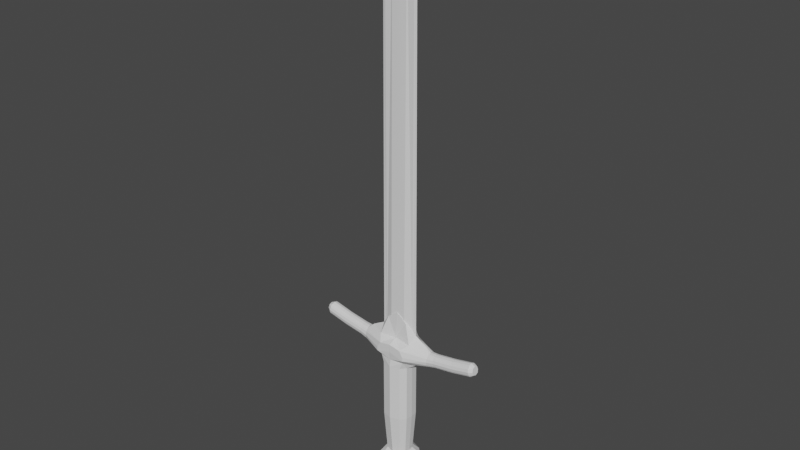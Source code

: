 # Source: sword.blend  (saved by Blender 3.6.11; exported with 4.5.12 LTS)
import bpy
from mathutils import Matrix  # noqa: F401  (used for matrix-valued properties, if any)

bpy.ops.wm.read_factory_settings(use_empty=True)
scene = bpy.context.scene
scene.name = 'Scene'

# ---- collections
col_collection = bpy.data.collections.new('Collection'); scene.collection.children.link(col_collection)

# ---- world
world_world = bpy.data.worlds.new('World'); scene.world = world_world
world_world.use_nodes = True; world_world.node_tree.nodes.clear()
_N = world_world.node_tree.nodes; _L = world_world.node_tree.links
n0 = _N.new('ShaderNodeOutputWorld'); n0.name = 'World Output'; n0.location = (300, 300)
n1 = _N.new('ShaderNodeBackground'); n1.name = 'Background'; n1.location = (10, 300)
n1.inputs[0].default_value = (0.05088, 0.05088, 0.05088, 1.0)
_L.new(n1.outputs[0], n0.inputs[0])
n0.is_active_output = True
world_world.color = (0.05088, 0.05088, 0.05088)
world_world.use_sun_shadow = False
world_world.sun_shadow_jitter_overblur = 0.0

# ---- meshes
me_cube_001 = bpy.data.meshes.new('Cube.001')
me_cube_001.from_pydata([(-0.3712, -0.1811, 0.1212), (-0.5635, -0.2608, 1.229), (-0.3712, 0.1811, 0.1212), (-0.5635, 0.2608, 1.229), (-0.4665, -0.2301, 0.4885), (-0.4665, -0.2301, 0.9958), (-0.412, -0.3876, 1.059), (-0.3184, 0.398, 1.059), (-0.4665, 0.2301, 0.9958), (-0.4665, 0.2301, 0.4885), (-0.004095, 0.3935, 0.1212), (-0.2537, 0.3206, 0.1212), (0.002301, 0.1952, 1.237), (-0.2537, -0.3206, 0.1212), (-0.004095, -0.3935, 0.1212), (0.0, -0.1952, 1.237), (0.0, -0.5, 0.4885), (-0.3171, -0.4073, 0.4885), (0.0, -0.5, 0.9958), (-0.3171, -0.4073, 0.9958), (-0.0009906, -0.4715, 1.062), (-0.3171, 0.4073, 0.4885), (0.0, 0.5, 0.4885), (-0.3171, 0.4073, 0.9958), (0.0, 0.5, 0.9958), (0.0, 0.4573, 1.059), (0.0, 0.1121, 1.455), (-0.3888, 0.0, 0.1212), (-0.6369, 3.104e-10, 1.295), (-1.035, -6.165e-11, 1.236), (0.0, -0.1121, 1.455), (-0.4888, 0.0, 0.4885), (-0.25, 0.1121, 1.391), (-0.5, -0.02097, 1.295), (-0.4888, 0.0, 0.9958), (-0.25, -0.1121, 1.391), (-1.216, -0.1642, 1.09), (-1.216, 0.0, 1.076), (-1.216, 0.1642, 1.09), (-0.344, 0.5707, -0.08013), (-0.5533, -0.3595, -0.08013), (-0.5533, -0.2854, -0.08013), (0.0, 0.25, 0.2385), (0.0, 0.0, 0.2385), (0.0, -0.25, 0.2385), (-0.5, 0.02097, 4.24), (-0.25, -0.02097, 4.535), (-0.5, -0.02097, 4.24), (-0.25, 0.02097, 4.535), (0.0, 0.02097, 4.716), (0.0, -0.02097, 4.716), (-0.5842, 0.0, 4.24), (-0.001028, 0.0, 4.748), (-0.3342, 0.0, 4.535), (0.0, -0.5, 1.206), (-0.375, -0.5, 1.189), (-0.25, 0.5, 1.206), (0.0, 0.5, 1.206), (-1.216, -0.1642, 1.182), (-1.216, 0.0, 1.2), (-1.216, 0.1642, 1.182), (-2.798, -0.1472, 1.174), (-2.808, 0.0, 1.158), (-2.798, 0.1472, 1.174), (-2.75, -0.1472, 1.255), (-2.74, 0.0, 1.272), (-2.75, 0.1472, 1.255), (-0.8749, 0.0, 1.052), (-0.5, 0.5, 1.136), (-0.001231, -0.5, 1.136), (0.002962, 0.5, 1.136), (-1.216, -0.2302, 1.136), (-1.216, 0.2302, 1.136), (-0.5, -0.5, 1.136), (-2.774, -0.2064, 1.215), (-2.892, 3.66e-11, 1.219), (-2.774, 0.2064, 1.215), (-0.5533, -0.2854, 0.04332), (-0.5533, -0.3595, 0.04332), (-0.344, 0.5707, 0.04332), (-0.5533, 0.3595, 0.04332), (0.003787, 0.7006, 0.04332), (-0.344, -0.5707, 0.04332), (0.003787, -0.7006, 0.04332), (-0.2178, 0.3612, -0.2068), (0.003787, -0.3503, 0.04332), (-0.5533, 0.2854, 0.04332), (-0.6003, 0.0, 0.04332), (-0.3502, -0.2275, -0.2068), (-0.3502, -0.1806, -0.2068), (0.003787, 0.3503, 0.04332), (0.003787, 0.0, 0.04332), (-0.5533, 0.3595, -0.08013), (0.003787, 0.7006, -0.08013), (-0.344, -0.5707, -0.08013), (0.003787, -0.7006, -0.08013), (-0.1387, 0.2286, -0.2141), (0.003787, -0.3503, -0.08013), (-0.5533, 0.2854, -0.08013), (-0.6003, 0.0, -0.08013), (-0.2226, -0.144, -0.2141), (-0.2226, -0.1143, -0.2141), (0.003787, 0.3503, -0.08013), (0.003787, 0.0, -0.08013), (-0.3502, 0.2275, -0.2068), (0.002341, 0.4434, -0.2068), (-0.2178, -0.3612, -0.2068), (0.002341, -0.4434, -0.2068), (-0.1053, 0.1745, -0.2757), (0.002341, -0.2217, -0.2068), (-0.3502, 0.1806, -0.2068), (-0.38, 0.0, -0.2068), (-0.1693, -0.1099, -0.2757), (-0.1693, -0.08724, -0.2757), (0.002341, 0.2217, -0.2068), (0.002341, 0.0, -0.2068), (-0.2226, 0.144, -0.2141), (0.0006153, 0.2807, -0.2141), (-0.1387, -0.2286, -0.2141), (0.0006153, -0.2807, -0.2141), (0.0006153, -0.1403, -0.2141), (-0.2226, 0.1143, -0.2141), (-0.2414, -7.292e-10, -0.2141), (0.0006153, 0.1403, -0.2141), (0.0006153, -7.292e-10, -0.2141), (-0.1693, 0.1099, -0.2757), (0.001051, 0.2142, -0.2757), (-0.1053, -0.1745, -0.2757), (0.001051, -0.2142, -0.2757), (-0.07653, -0.1071, -0.2757), (0.001051, -0.1071, -0.2757), (-0.1693, 0.08724, -0.2757), (-0.1836, -5.68e-10, -0.2757), (-0.07653, 0.1071, -0.2757), (-0.07653, -5.68e-10, -0.2757), (0.001051, 0.1071, -0.2757), (0.001051, -5.68e-10, -0.2757), (-0.5, 0.5, 1.171), (-1.216, -0.2056, 1.165), (-1.216, 0.2056, 1.165), (-2.759, -0.1843, 1.24), (-2.87, 4.9e-11, 1.257), (-2.759, 0.1843, 1.24), (-0.5, 0.5, 1.101), (-1.216, -0.2056, 1.107), (-1.216, 0.2056, 1.107), (-2.789, -0.1843, 1.189), (-2.914, 4.9e-11, 1.182), (-2.789, 0.1843, 1.189), (-0.5, -0.5, 1.101), (-1.48, -0.1472, 1.107), (-2.147, -0.1472, 1.135), (-2.157, 0.0, 1.119), (-1.487, 0.0, 1.09), (-1.48, 0.1472, 1.107), (-2.147, 0.1472, 1.135), (-2.098, 0.1472, 1.216), (-1.448, 0.1472, 1.189), (-1.441, 0.0, 1.205), (-2.089, 0.0, 1.233), (-2.098, -0.1472, 1.216), (-1.448, -0.1472, 1.189), (-1.464, -0.2064, 1.148), (-2.123, -0.2064, 1.176), (-1.464, 0.2064, 1.148), (-2.123, 0.2064, 1.176), (-1.454, 0.1843, 1.173), (-2.107, 0.1843, 1.201), (-1.454, -0.1843, 1.173), (-2.107, -0.1843, 1.201), (-1.474, -0.1843, 1.122), (-2.138, -0.1843, 1.15), (-1.474, 0.1843, 1.122), (-2.138, 0.1843, 1.15), (-0.5421, -0.01049, 1.295), (0.0, -0.125, 0.2385), (-0.000514, -0.01049, 4.732), (-0.5421, -0.01049, 4.24), (-1.216, -0.1028, 1.194), (-0.2921, -0.01049, 4.535), (-2.804, -0.09213, 1.164), (-2.744, -0.09213, 1.265), (-2.892, -0.1351, 1.219), (-0.5768, -0.1427, 0.04332), (0.003787, -0.1752, 0.04332), (-0.5768, -0.1427, -0.08013), (0.003787, -0.1752, -0.08013), (-0.3651, -0.0903, -0.2068), (0.002341, -0.1109, -0.2068), (-0.232, -0.05716, -0.2141), (0.0006153, -0.07017, -0.2141), (-0.1764, -0.04362, -0.2757), (-0.07653, -0.05355, -0.2757), (0.001051, -0.05355, -0.2757), (-2.875, -0.1009, 1.247), (-2.908, -0.1009, 1.191), (-1.444, -0.09213, 1.199), (-2.092, -0.09213, 1.227), (-1.484, -0.09213, 1.097), (-2.153, -0.09213, 1.125), (-0.5, 0.02097, 1.295), (-0.5421, 0.01049, 1.295), (0.0, 0.125, 0.2385), (-0.5421, 0.01049, 4.24), (-0.2921, 0.01049, 4.535), (-1.216, 0.1028, 1.194), (-0.000514, 0.01049, 4.732), (-2.804, 0.09213, 1.164), (-2.744, 0.09213, 1.265), (-2.892, 0.1351, 1.219), (-0.5768, 0.1427, 0.04332), (0.003787, 0.1752, 0.04332), (-0.5768, 0.1427, -0.08013), (0.003787, 0.1752, -0.08013), (-0.3651, 0.0903, -0.2068), (0.002341, 0.1109, -0.2068), (-0.232, 0.05716, -0.2141), (0.0006153, 0.07017, -0.2141), (-0.1764, 0.04362, -0.2757), (-0.07653, 0.05355, -0.2757), (0.001051, 0.05355, -0.2757), (-2.875, 0.1009, 1.247), (-2.908, 0.1009, 1.191), (-1.444, 0.09213, 1.199), (-2.092, 0.09213, 1.227), (-1.484, 0.09213, 1.097), (-2.153, 0.09213, 1.125), (0.0007569, 0.1433, 1.468), (-0.3399, 0.1433, 1.399), (-0.3399, -0.1433, 1.399), (0.002607, -0.1433, 1.468), (0.3712, -0.1811, 0.1212), (0.5635, -0.2608, 1.229), (0.3712, 0.1811, 0.1212), (0.5635, 0.2608, 1.229), (0.4665, -0.2301, 0.4885), (0.4665, -0.2301, 0.9958), (0.412, -0.3876, 1.059), (0.3184, 0.398, 1.059), (0.4665, 0.2301, 0.9958), (0.4665, 0.2301, 0.4885), (0.004095, 0.3935, 0.1212), (0.2537, 0.3206, 0.1212), (-0.002301, 0.1952, 1.237), (0.2537, -0.3206, 0.1212), (0.004095, -0.3935, 0.1212), (0.3171, -0.4073, 0.4885), (0.3171, -0.4073, 0.9958), (0.0009906, -0.4715, 1.062), (0.3171, 0.4073, 0.4885), (0.3171, 0.4073, 0.9958), (0.3888, 0.0, 0.1212), (0.6369, 3.104e-10, 1.295), (1.035, -6.165e-11, 1.236), (0.4888, 0.0, 0.4885), (0.25, 0.1121, 1.391), (0.5, -0.02097, 1.295), (0.4888, 0.0, 0.9958), (0.25, -0.1121, 1.391), (1.216, -0.1642, 1.09), (1.216, 0.0, 1.076), (1.216, 0.1642, 1.09), (0.344, 0.5707, -0.08013), (0.5533, -0.3595, -0.08013), (0.5533, -0.2854, -0.08013), (0.5, 0.02097, 4.24), (0.25, -0.02097, 4.535), (0.5, -0.02097, 4.24), (0.25, 0.02097, 4.535), (0.5842, 0.0, 4.24), (0.001028, 0.0, 4.748), (0.3342, 0.0, 4.535), (0.375, -0.5, 1.189), (0.25, 0.5, 1.206), (1.216, -0.1642, 1.182), (1.216, 0.0, 1.2), (1.216, 0.1642, 1.182), (2.798, -0.1472, 1.174), (2.808, 0.0, 1.158), (2.798, 0.1472, 1.174), (2.75, -0.1472, 1.255), (2.74, 0.0, 1.272), (2.75, 0.1472, 1.255), (0.8749, 0.0, 1.052), (0.5, 0.5, 1.136), (0.001231, -0.5, 1.136), (-0.002962, 0.5, 1.136), (1.216, -0.2302, 1.136), (1.216, 0.2302, 1.136), (0.5, -0.5, 1.136), (2.774, -0.2064, 1.215), (2.892, 3.66e-11, 1.219), (2.774, 0.2064, 1.215), (0.5533, -0.2854, 0.04332), (0.5533, -0.3595, 0.04332), (0.344, 0.5707, 0.04332), (0.5533, 0.3595, 0.04332), (-0.003787, 0.7006, 0.04332), (0.344, -0.5707, 0.04332), (-0.003787, -0.7006, 0.04332), (0.2178, 0.3612, -0.2068), (-0.003787, -0.3503, 0.04332), (0.5533, 0.2854, 0.04332), (0.6003, 0.0, 0.04332), (0.3502, -0.2275, -0.2068), (0.3502, -0.1806, -0.2068), (-0.003787, 0.3503, 0.04332), (-0.003787, 0.0, 0.04332), (0.5533, 0.3595, -0.08013), (-0.003787, 0.7006, -0.08013), (0.344, -0.5707, -0.08013), (-0.003787, -0.7006, -0.08013), (0.1387, 0.2286, -0.2141), (-0.003787, -0.3503, -0.08013), (0.5533, 0.2854, -0.08013), (0.6003, 0.0, -0.08013), (0.2226, -0.144, -0.2141), (0.2226, -0.1143, -0.2141), (-0.003787, 0.3503, -0.08013), (-0.003787, 0.0, -0.08013), (0.3502, 0.2275, -0.2068), (-0.002341, 0.4434, -0.2068), (0.2178, -0.3612, -0.2068), (-0.002341, -0.4434, -0.2068), (0.1053, 0.1745, -0.2757), (-0.002341, -0.2217, -0.2068), (0.3502, 0.1806, -0.2068), (0.38, 0.0, -0.2068), (0.1693, -0.1099, -0.2757), (0.1693, -0.08724, -0.2757), (-0.002341, 0.2217, -0.2068), (-0.002341, 0.0, -0.2068), (0.2226, 0.144, -0.2141), (-0.0006153, 0.2807, -0.2141), (0.1387, -0.2286, -0.2141), (-0.0006153, -0.2807, -0.2141), (-0.0006153, -0.1403, -0.2141), (0.2226, 0.1143, -0.2141), (0.2414, -7.292e-10, -0.2141), (-0.0006153, 0.1403, -0.2141), (-0.0006153, -7.292e-10, -0.2141), (0.1693, 0.1099, -0.2757), (-0.001051, 0.2142, -0.2757), (0.1053, -0.1745, -0.2757), (-0.001051, -0.2142, -0.2757), (0.07653, -0.1071, -0.2757), (-0.001051, -0.1071, -0.2757), (0.1693, 0.08724, -0.2757), (0.1836, -5.68e-10, -0.2757), (0.07653, 0.1071, -0.2757), (0.07653, -5.68e-10, -0.2757), (-0.001051, 0.1071, -0.2757), (-0.001051, -5.68e-10, -0.2757), (0.5, 0.5, 1.171), (1.216, -0.2056, 1.165), (1.216, 0.2056, 1.165), (2.759, -0.1843, 1.24), (2.87, 4.9e-11, 1.257), (2.759, 0.1843, 1.24), (0.5, 0.5, 1.101), (1.216, -0.2056, 1.107), (1.216, 0.2056, 1.107), (2.789, -0.1843, 1.189), (2.914, 4.9e-11, 1.182), (2.789, 0.1843, 1.189), (0.5, -0.5, 1.101), (1.48, -0.1472, 1.107), (2.147, -0.1472, 1.135), (2.157, 0.0, 1.119), (1.487, 0.0, 1.09), (1.48, 0.1472, 1.107), (2.147, 0.1472, 1.135), (2.098, 0.1472, 1.216), (1.448, 0.1472, 1.189), (1.441, 0.0, 1.205), (2.089, 0.0, 1.233), (2.098, -0.1472, 1.216), (1.448, -0.1472, 1.189), (1.464, -0.2064, 1.148), (2.123, -0.2064, 1.176), (1.464, 0.2064, 1.148), (2.123, 0.2064, 1.176), (1.454, 0.1843, 1.173), (2.107, 0.1843, 1.201), (1.454, -0.1843, 1.173), (2.107, -0.1843, 1.201), (1.474, -0.1843, 1.122), (2.138, -0.1843, 1.15), (1.474, 0.1843, 1.122), (2.138, 0.1843, 1.15), (0.5421, -0.01049, 1.295), (0.000514, -0.01049, 4.732), (0.5421, -0.01049, 4.24), (1.216, -0.1028, 1.194), (0.2921, -0.01049, 4.535), (2.804, -0.09213, 1.164), (2.744, -0.09213, 1.265), (2.892, -0.1351, 1.219), (0.5768, -0.1427, 0.04332), (-0.003787, -0.1752, 0.04332), (0.5768, -0.1427, -0.08013), (-0.003787, -0.1752, -0.08013), (0.3651, -0.0903, -0.2068), (-0.002341, -0.1109, -0.2068), (0.232, -0.05716, -0.2141), (-0.0006153, -0.07017, -0.2141), (0.1764, -0.04362, -0.2757), (0.07653, -0.05355, -0.2757), (-0.001051, -0.05355, -0.2757), (2.875, -0.1009, 1.247), (2.908, -0.1009, 1.191), (1.444, -0.09213, 1.199), (2.092, -0.09213, 1.227), (1.484, -0.09213, 1.097), (2.153, -0.09213, 1.125), (0.5, 0.02097, 1.295), (0.5421, 0.01049, 1.295), (0.5421, 0.01049, 4.24), (0.2921, 0.01049, 4.535), (1.216, 0.1028, 1.194), (0.000514, 0.01049, 4.732), (2.804, 0.09213, 1.164), (2.744, 0.09213, 1.265), (2.892, 0.1351, 1.219), (0.5768, 0.1427, 0.04332), (-0.003787, 0.1752, 0.04332), (0.5768, 0.1427, -0.08013), (-0.003787, 0.1752, -0.08013), (0.3651, 0.0903, -0.2068), (-0.002341, 0.1109, -0.2068), (0.232, 0.05716, -0.2141), (-0.0006153, 0.07017, -0.2141), (0.1764, 0.04362, -0.2757), (0.07653, 0.05355, -0.2757), (-0.001051, 0.05355, -0.2757), (2.875, 0.1009, 1.247), (2.908, 0.1009, 1.191), (1.444, 0.09213, 1.199), (2.092, 0.09213, 1.227), (1.484, 0.09213, 1.097), (2.153, 0.09213, 1.125), (-0.0007569, 0.1433, 1.468), (0.3399, 0.1433, 1.399), (0.3399, -0.1433, 1.399), (-0.002607, -0.1433, 1.468)], [], [(55, 15, 1), (174, 33, 47, 177), (13, 17, 4, 0), (17, 19, 5, 4), (30, 35, 229, 230), (67, 38, 7), (9, 8, 23, 21), (21, 23, 24, 22), (2, 9, 21, 11), (11, 21, 22, 10), (16, 18, 19, 17), (14, 16, 17, 13), (33, 35, 46, 47), (26, 32, 48, 49), (2, 11, 79, 80), (13, 0, 78, 82), (54, 15, 55), (3, 12, 56), (56, 12, 57), (2, 80, 86), (10, 42, 90, 81), (27, 87, 183), (175, 44, 85, 184), (44, 14, 83, 85), (14, 13, 82, 83), (35, 30, 50, 46), (32, 200, 45, 48), (6, 36, 67), (67, 37, 38), (31, 34, 8, 9), (27, 31, 9, 2), (201, 28, 51, 203), (178, 1, 29, 59), (205, 3, 60), (206, 204, 53, 52), (176, 179, 46, 50), (204, 203, 51, 53), (179, 177, 47, 46), (173, 155, 63, 148), (199, 151, 61, 180), (55, 1, 58, 138), (70, 56, 57), (137, 3, 56, 70), (69, 54, 55), (139, 60, 3, 137), (221, 208, 66, 142), (194, 181, 65, 141), (197, 159, 65, 181), (169, 160, 64, 140), (226, 152, 62, 207), (224, 156, 66, 208), (34, 67, 8), (5, 6, 67), (18, 20, 6, 19), (23, 7, 25, 24), (8, 7, 23), (8, 67, 7), (19, 6, 5), (171, 163, 74, 146), (195, 182, 75, 147), (222, 209, 76, 148), (145, 72, 68, 143), (69, 73, 149), (143, 68, 70), (149, 73, 71, 144), (167, 165, 76, 142), (79, 81, 93, 39), (184, 85, 97, 186), (210, 86, 98, 212), (80, 79, 39, 92), (83, 82, 94, 95), (211, 91, 103, 213), (86, 80, 92, 98), (78, 77, 41, 40), (202, 43, 91, 211), (27, 2, 86, 210), (0, 77, 78), (11, 10, 81, 79), (39, 93, 105, 84), (186, 97, 109, 188), (212, 98, 110, 214), (92, 39, 84, 104), (95, 94, 106, 107), (213, 103, 115, 215), (98, 92, 104, 110), (40, 41, 89, 88), (183, 87, 99, 185), (85, 83, 95, 97), (81, 90, 102, 93), (82, 78, 40, 94), (188, 109, 120, 190), (214, 110, 121, 216), (104, 84, 96, 116), (107, 106, 118, 119), (215, 115, 124, 217), (110, 104, 116, 121), (88, 89, 101, 100), (106, 88, 100, 118), (185, 99, 111, 187), (97, 95, 107, 109), (93, 102, 114, 105), (94, 40, 88, 106), (216, 121, 131, 218), (116, 96, 108, 125), (119, 118, 127, 128), (217, 124, 136, 220), (121, 116, 125, 131), (100, 101, 113, 112), (118, 100, 112, 127), (117, 123, 135, 126), (84, 105, 117, 96), (187, 111, 122, 189), (109, 107, 119, 120), (105, 114, 123, 117), (113, 129, 127, 112), (129, 130, 128, 127), (108, 126, 135, 133), (219, 220, 136, 134), (192, 193, 130, 129), (125, 108, 133, 131), (218, 219, 134, 132), (191, 192, 129, 113), (190, 120, 130, 193), (96, 117, 126, 108), (189, 122, 132, 191), (120, 119, 128, 130), (156, 167, 142, 66), (163, 169, 140, 74), (182, 194, 141, 75), (209, 221, 142, 76), (72, 139, 137, 68), (69, 55, 73), (68, 137, 70), (73, 55, 138, 71), (6, 149, 144, 36), (7, 70, 25), (7, 143, 70), (20, 69, 149, 6), (38, 145, 143, 7), (207, 222, 148, 63), (180, 195, 147, 62), (151, 171, 146, 61), (165, 173, 148, 76), (72, 145, 172, 164), (164, 172, 173, 165), (36, 144, 170, 150), (150, 170, 171, 151), (71, 138, 168, 162), (162, 168, 169, 163), (60, 139, 166, 157), (157, 166, 167, 156), (139, 72, 164, 166), (166, 164, 165, 167), (144, 71, 162, 170), (170, 162, 163, 171), (205, 60, 157, 223), (223, 157, 156, 224), (37, 153, 225), (225, 153, 152, 226), (138, 58, 161, 168), (168, 161, 160, 169), (178, 59, 158, 196), (196, 158, 159, 197), (37, 36, 150, 198), (198, 150, 151, 199), (145, 38, 154, 172), (172, 154, 155, 173), (153, 198, 199, 152), (37, 198, 153), (161, 196, 197, 160), (58, 178, 196, 161), (61, 146, 195, 180), (74, 140, 194, 182), (101, 189, 191, 113), (124, 190, 193, 136), (132, 134, 192, 191), (134, 136, 193, 192), (89, 187, 189, 101), (41, 185, 187, 89), (115, 188, 190, 124), (77, 183, 185, 41), (103, 186, 188, 115), (91, 184, 186, 103), (146, 74, 182, 195), (5, 67, 34), (160, 197, 181, 64), (140, 64, 181, 194), (152, 199, 180, 62), (53, 51, 177, 179), (52, 53, 179, 176), (58, 1, 178), (0, 4, 31, 27), (4, 5, 34, 31), (67, 36, 37), (43, 175, 184, 91), (0, 27, 183, 77), (28, 174, 177, 51), (154, 225, 226, 155), (38, 37, 225, 154), (158, 223, 224, 159), (59, 205, 223, 158), (62, 147, 222, 207), (75, 141, 221, 209), (131, 133, 219, 218), (133, 135, 220, 219), (123, 217, 220, 135), (122, 216, 218, 132), (114, 215, 217, 123), (111, 214, 216, 122), (102, 213, 215, 114), (99, 212, 214, 111), (27, 210, 87), (42, 202, 211, 90), (90, 211, 213, 102), (87, 210, 212, 99), (147, 75, 209, 222), (159, 224, 208, 65), (155, 226, 207, 63), (141, 65, 208, 221), (48, 45, 203, 204), (49, 48, 204, 206), (59, 29, 3, 205), (200, 201, 203, 45), (15, 30, 230), (3, 29, 28), (29, 1, 28), (12, 3, 28, 228), (12, 228, 227), (15, 230, 229), (1, 15, 229, 28), (35, 33, 28, 229), (33, 174, 28), (200, 32, 228, 28), (26, 12, 227), (201, 200, 28), (32, 26, 227, 228), (272, 232, 15), (390, 392, 267, 256), (244, 231, 235, 246), (246, 235, 236, 247), (30, 444, 443, 258), (283, 238, 261), (240, 249, 250, 239), (249, 22, 24, 250), (233, 242, 249, 240), (242, 241, 22, 249), (16, 246, 247, 18), (245, 244, 246, 16), (256, 267, 266, 258), (26, 49, 268, 255), (233, 296, 295, 242), (244, 298, 294, 231), (54, 272, 15), (234, 273, 243), (273, 57, 243), (233, 302, 296), (241, 297, 306, 42), (251, 398, 303), (175, 399, 301, 44), (44, 301, 299, 245), (245, 299, 298, 244), (258, 266, 50, 30), (255, 268, 265, 415), (237, 283, 259), (283, 261, 260), (254, 240, 239, 257), (251, 233, 240, 254), (416, 417, 269, 252), (393, 275, 253, 232), (419, 276, 234), (420, 270, 271, 418), (391, 50, 266, 394), (418, 271, 269, 417), (394, 266, 267, 392), (389, 364, 279, 371), (414, 395, 277, 367), (272, 354, 274, 232), (286, 57, 273), (353, 286, 273, 234), (285, 272, 54), (355, 353, 234, 276), (435, 358, 282, 422), (409, 357, 281, 396), (412, 396, 281, 375), (385, 356, 280, 376), (440, 421, 278, 368), (438, 422, 282, 372), (257, 239, 283), (236, 283, 237), (18, 247, 237, 248), (250, 24, 25, 238), (239, 250, 238), (239, 238, 283), (247, 236, 237), (387, 362, 290, 379), (410, 363, 291, 397), (436, 364, 292, 423), (361, 359, 284, 288), (285, 365, 289), (359, 286, 284), (365, 360, 287, 289), (383, 358, 292, 381), (295, 262, 309, 297), (399, 401, 313, 301), (424, 426, 314, 302), (296, 308, 262, 295), (299, 311, 310, 298), (425, 427, 319, 307), (302, 314, 308, 296), (294, 263, 264, 293), (202, 425, 307, 43), (251, 424, 302, 233), (231, 294, 293), (242, 295, 297, 241), (262, 300, 321, 309), (401, 403, 325, 313), (426, 428, 326, 314), (308, 320, 300, 262), (311, 323, 322, 310), (427, 429, 331, 319), (314, 326, 320, 308), (263, 304, 305, 264), (398, 400, 315, 303), (301, 313, 311, 299), (297, 309, 318, 306), (298, 310, 263, 294), (403, 405, 336, 325), (428, 430, 337, 326), (320, 332, 312, 300), (323, 335, 334, 322), (429, 431, 340, 331), (326, 337, 332, 320), (304, 316, 317, 305), (322, 334, 316, 304), (400, 402, 327, 315), (313, 325, 323, 311), (309, 321, 330, 318), (310, 322, 304, 263), (430, 432, 347, 337), (332, 341, 324, 312), (335, 344, 343, 334), (431, 434, 352, 340), (337, 347, 341, 332), (316, 328, 329, 317), (334, 343, 328, 316), (333, 342, 351, 339), (300, 312, 333, 321), (402, 404, 338, 327), (325, 336, 335, 323), (321, 333, 339, 330), (329, 328, 343, 345), (345, 343, 344, 346), (324, 349, 351, 342), (433, 350, 352, 434), (407, 345, 346, 408), (341, 347, 349, 324), (432, 348, 350, 433), (406, 329, 345, 407), (405, 408, 346, 336), (312, 324, 342, 333), (404, 406, 348, 338), (336, 346, 344, 335), (372, 282, 358, 383), (379, 290, 356, 385), (397, 291, 357, 409), (423, 292, 358, 435), (288, 284, 353, 355), (285, 289, 272), (284, 286, 353), (289, 287, 354, 272), (237, 259, 360, 365), (238, 25, 286), (238, 286, 359), (248, 237, 365, 285), (261, 238, 359, 361), (421, 279, 364, 436), (395, 278, 363, 410), (367, 277, 362, 387), (381, 292, 364, 389), (288, 380, 388, 361), (380, 381, 389, 388), (259, 366, 386, 360), (366, 367, 387, 386), (287, 378, 384, 354), (378, 379, 385, 384), (276, 373, 382, 355), (373, 372, 383, 382), (355, 382, 380, 288), (382, 383, 381, 380), (360, 386, 378, 287), (386, 387, 379, 378), (419, 437, 373, 276), (437, 438, 372, 373), (260, 439, 369), (439, 440, 368, 369), (354, 384, 377, 274), (384, 385, 376, 377), (393, 411, 374, 275), (411, 412, 375, 374), (260, 413, 366, 259), (413, 414, 367, 366), (361, 388, 370, 261), (388, 389, 371, 370), (369, 368, 414, 413), (260, 369, 413), (377, 376, 412, 411), (274, 377, 411, 393), (277, 395, 410, 362), (290, 397, 409, 356), (317, 329, 406, 404), (340, 352, 408, 405), (348, 406, 407, 350), (350, 407, 408, 352), (305, 317, 404, 402), (264, 305, 402, 400), (331, 340, 405, 403), (293, 264, 400, 398), (319, 331, 403, 401), (307, 319, 401, 399), (362, 410, 397, 290), (236, 257, 283), (376, 280, 396, 412), (356, 409, 396, 280), (368, 278, 395, 414), (271, 394, 392, 269), (270, 391, 394, 271), (274, 393, 232), (231, 251, 254, 235), (235, 254, 257, 236), (283, 260, 259), (43, 307, 399, 175), (231, 293, 398, 251), (252, 269, 392, 390), (370, 371, 440, 439), (261, 370, 439, 260), (374, 375, 438, 437), (275, 374, 437, 419), (278, 421, 436, 363), (291, 423, 435, 357), (347, 432, 433, 349), (349, 433, 434, 351), (339, 351, 434, 431), (338, 348, 432, 430), (330, 339, 431, 429), (327, 338, 430, 428), (318, 330, 429, 427), (315, 327, 428, 426), (251, 303, 424), (42, 306, 425, 202), (306, 318, 427, 425), (303, 315, 426, 424), (363, 436, 423, 291), (375, 281, 422, 438), (371, 279, 421, 440), (357, 435, 422, 281), (268, 418, 417, 265), (49, 420, 418, 268), (275, 419, 234, 253), (415, 265, 417, 416), (15, 444, 30), (234, 252, 253), (253, 252, 232), (243, 442, 252, 234), (243, 441, 442), (15, 443, 444), (232, 252, 443, 15), (258, 443, 252, 256), (256, 252, 390), (415, 252, 442, 255), (26, 441, 243), (416, 252, 415), (255, 442, 441, 26)])
_uv = me_cube_001.uv_layers.new(name='UVMap')
_uv.uv.foreach_set('vector', [0.6169, 0.9375, 0.625, 0.9375, 0.6169, 1.0, 0.625, 0.09375, 0.625, 0.0625, 0.625, 0.0625, 0.625, 0.09375, 0.375, 0.9375, 0.4375, 0.9375, 0.4375, 1.0, 0.375, 1.0, 0.4375, 0.9375, 0.5, 0.9375, 0.5, 1.0, 0.4375, 1.0, 0.625, 0.875, 0.625, 0.9375, 0.625, 0.9375, 0.625, 0.875, 0.5598, 0.1875, 0.5625, 0.1875, 0.5598, 0.25, 0.4375, 0.25, 0.5, 0.25, 0.5, 0.3125, 0.4375, 0.3125, 0.4375, 0.3125, 0.5, 0.3125, 0.5, 0.375, 0.4375, 0.375, 0.375, 0.25, 0.4375, 0.25, 0.4375, 0.3125, 0.375, 0.3125, 0.375, 0.3125, 0.4375, 0.3125, 0.4375, 0.375, 0.375, 0.375, 0.4375, 0.875, 0.5, 0.875, 0.5, 0.9375, 0.4375, 0.9375, 0.375, 0.875, 0.4375, 0.875, 0.4375, 0.9375, 0.375, 0.9375, 0.625, 1.0, 0.625, 0.9375, 0.625, 0.9375, 0.625, 1.0, 0.625, 0.375, 0.625, 0.3125, 0.625, 0.3125, 0.625, 0.375, 0.375, 0.25, 0.375, 0.3125, 0.375, 0.3125, 0.375, 0.25, 0.375, 0.9375, 0.375, 1.0, 0.375, 1.0, 0.375, 0.9375, 0.6169, 0.875, 0.625, 0.9375, 0.6169, 0.9375, 0.625, 0.25, 0.625, 0.3125, 0.6169, 0.3125, 0.6169, 0.3125, 0.625, 0.375, 0.6169, 0.375, 0.375, 0.25, 0.375, 0.25, 0.375, 0.1875, 0.0, 0.0, 0.0, 0.0, 0.0, 0.0, 0.0, 0.0, 0.375, 0.125, 0.375, 0.125, 0.375, 0.09375, 0.0, 0.0, 0.0, 0.0, 0.0, 0.0, 0.0, 0.0, 0.0, 0.0, 0.0, 0.0, 0.0, 0.0, 0.0, 0.0, 0.375, 0.875, 0.375, 0.9375, 0.375, 0.9375, 0.375, 0.875, 0.625, 0.9375, 0.625, 0.875, 0.625, 0.875, 0.625, 0.9375, 0.625, 0.3125, 0.625, 0.25, 0.625, 0.25, 0.625, 0.3125, 0.5625, 0.0, 0.5625, 0.0625, 0.5598, 0.0625, 0.5598, 0.1562, 0.5625, 0.1562, 0.5625, 0.1875, 0.4375, 0.1562, 0.5, 0.1562, 0.5, 0.1875, 0.4375, 0.1875, 0.375, 0.1562, 0.4375, 0.1562, 0.4375, 0.1875, 0.375, 0.1875, 0.625, 0.1562, 0.625, 0.125, 0.625, 0.125, 0.625, 0.1562, 0.6169, 0.09375, 0.625, 0.09375, 0.625, 0.125, 0.6169, 0.125, 0.6169, 0.1562, 0.625, 0.1875, 0.6169, 0.1875, 0.75, 0.5938, 0.8125, 0.5938, 0.8125, 0.625, 0.75, 0.625, 0.75, 0.6562, 0.8125, 0.6562, 0.8125, 0.6875, 0.75, 0.6875, 0.8125, 0.5938, 0.875, 0.5938, 0.875, 0.625, 0.8125, 0.625, 0.8125, 0.6562, 0.875, 0.6562, 0.875, 0.6875, 0.8125, 0.6875, 0.5761, 0.1875, 0.5625, 0.1875, 0.5625, 0.1875, 0.5761, 0.1875, 0.5625, 0.09375, 0.5625, 0.0625, 0.5625, 0.0625, 0.5625, 0.09375, 0.6033, 0.0, 0.6169, 0.0, 0.6169, 0.0625, 0.6033, 0.0625, 0.6033, 0.3125, 0.6169, 0.3125, 0.6169, 0.375, 0.6033, 0.25, 0.6169, 0.25, 0.6169, 0.3125, 0.6033, 0.3125, 0.6033, 0.875, 0.6169, 0.875, 0.6169, 0.9375, 0.6033, 0.1875, 0.6169, 0.1875, 0.6169, 0.25, 0.6033, 0.25, 0.6033, 0.1562, 0.6169, 0.1562, 0.6169, 0.1875, 0.6033, 0.1875, 0.6033, 0.09375, 0.6169, 0.09375, 0.6169, 0.125, 0.6033, 0.125, 0.6169, 0.09375, 0.6169, 0.125, 0.6169, 0.125, 0.6169, 0.09375, 0.6033, 0.0625, 0.6169, 0.0625, 0.6169, 0.0625, 0.6033, 0.0625, 0.5625, 0.1562, 0.5625, 0.125, 0.5625, 0.125, 0.5625, 0.1562, 0.6169, 0.1562, 0.6169, 0.1875, 0.6169, 0.1875, 0.6169, 0.1562, 0.5, 0.1562, 0.5598, 0.1875, 0.5, 0.1875, 0.5, 0.0, 0.5598, 0.0, 0.5598, 0.0625, 0.5, 0.875, 0.5598, 0.875, 0.5598, 0.9375, 0.5, 0.9375, 0.5, 0.3125, 0.5598, 0.3125, 0.5598, 0.375, 0.5, 0.375, 0.5, 0.25, 0.5598, 0.3125, 0.5, 0.3125, 0.5, 0.1875, 0.5598, 0.1875, 0.5598, 0.25, 0.5, 0.9375, 0.5598, 1.0, 0.5, 1.0, 0.5761, 0.0625, 0.5897, 0.0625, 0.5897, 0.0625, 0.5761, 0.0625, 0.5761, 0.09375, 0.5897, 0.09375, 0.5897, 0.125, 0.5761, 0.125, 0.5761, 0.1562, 0.5897, 0.1562, 0.5897, 0.1875, 0.5761, 0.1875, 0.5761, 0.1875, 0.5897, 0.1875, 0.5897, 0.25, 0.5761, 0.25, 0.5897, 0.9375, 0.5897, 1.0, 0.5761, 1.0, 0.5761, 0.25, 0.5897, 0.25, 0.5761, 0.3125, 0.5761, 0.0, 0.5897, 0.0, 0.5897, 0.0625, 0.5761, 0.0625, 0.6033, 0.1875, 0.5897, 0.1875, 0.5897, 0.1875, 0.6033, 0.1875, 0.375, 0.3125, 0.375, 0.375, 0.375, 0.375, 0.375, 0.3125, 0.0, 0.0, 0.0, 0.0, 0.0, 0.0, 0.0, 0.0, 0.375, 0.1562, 0.375, 0.1875, 0.375, 0.1875, 0.375, 0.1562, 0.375, 0.25, 0.375, 0.3125, 0.375, 0.3125, 0.375, 0.25, 0.375, 0.875, 0.375, 0.9375, 0.375, 0.9375, 0.375, 0.875, 0.0, 0.0, 0.0, 0.0, 0.0, 0.0, 0.0, 0.0, 0.375, 0.1875, 0.375, 0.25, 0.375, 0.25, 0.375, 0.1875, 0.375, 0.0, 0.375, 0.0625, 0.375, 0.0625, 0.375, 0.0, 0.0, 0.0, 0.0, 0.0, 0.0, 0.0, 0.0, 0.0, 0.375, 0.1562, 0.375, 0.1875, 0.375, 0.1875, 0.375, 0.1562, 0.375, 0.0625, 0.375, 0.0625, 0.375, 0.0, 0.375, 0.3125, 0.375, 0.375, 0.375, 0.375, 0.375, 0.3125, 0.375, 0.3125, 0.375, 0.375, 0.375, 0.375, 0.375, 0.3125, 0.0, 0.0, 0.0, 0.0, 0.0, 0.0, 0.0, 0.0, 0.375, 0.1562, 0.375, 0.1875, 0.375, 0.1875, 0.375, 0.1562, 0.375, 0.25, 0.375, 0.3125, 0.375, 0.3125, 0.375, 0.25, 0.375, 0.875, 0.375, 0.9375, 0.375, 0.9375, 0.375, 0.875, 0.0, 0.0, 0.0, 0.0, 0.0, 0.0, 0.0, 0.0, 0.375, 0.1875, 0.375, 0.25, 0.375, 0.25, 0.375, 0.1875, 0.375, 0.0, 0.375, 0.0625, 0.375, 0.0625, 0.375, 0.0, 0.375, 0.09375, 0.375, 0.125, 0.375, 0.125, 0.375, 0.09375, 0.0, 0.0, 0.0, 0.0, 0.0, 0.0, 0.0, 0.0, 0.0, 0.0, 0.0, 0.0, 0.0, 0.0, 0.0, 0.0, 0.375, 0.9375, 0.375, 1.0, 0.375, 1.0, 0.375, 0.9375, 0.0, 0.0, 0.0, 0.0, 0.0, 0.0, 0.0, 0.0, 0.375, 0.1562, 0.375, 0.1875, 0.375, 0.1875, 0.375, 0.1562, 0.375, 0.25, 0.375, 0.3125, 0.375, 0.3125, 0.375, 0.25, 0.375, 0.875, 0.375, 0.9375, 0.375, 0.9375, 0.375, 0.875, 0.0, 0.0, 0.0, 0.0, 0.0, 0.0, 0.0, 0.0, 0.375, 0.1875, 0.375, 0.25, 0.375, 0.25, 0.375, 0.1875, 0.375, 0.0, 0.375, 0.0625, 0.375, 0.0625, 0.375, 0.0, 0.375, 0.9375, 0.375, 1.0, 0.375, 1.0, 0.375, 0.9375, 0.375, 0.09375, 0.375, 0.125, 0.375, 0.125, 0.375, 0.09375, 0.0, 0.0, 0.0, 0.0, 0.0, 0.0, 0.0, 0.0, 0.0, 0.0, 0.0, 0.0, 0.0, 0.0, 0.0, 0.0, 0.375, 0.9375, 0.375, 1.0, 0.375, 1.0, 0.375, 0.9375, 0.375, 0.1562, 0.375, 0.1875, 0.375, 0.1875, 0.375, 0.1562, 0.375, 0.25, 0.375, 0.3125, 0.375, 0.3125, 0.375, 0.25, 0.375, 0.875, 0.375, 0.9375, 0.375, 0.9375, 0.375, 0.875, 0.0, 0.0, 0.0, 0.0, 0.0, 0.0, 0.0, 0.0, 0.375, 0.1875, 0.375, 0.25, 0.375, 0.25, 0.375, 0.1875, 0.375, 0.0, 0.375, 0.0625, 0.375, 0.0625, 0.375, 0.0, 0.375, 0.9375, 0.375, 1.0, 0.375, 1.0, 0.375, 0.9375, 0.0, 0.0, 0.0, 0.0, 0.0, 0.0, 0.0, 0.0, 0.375, 0.3125, 0.375, 0.375, 0.375, 0.375, 0.375, 0.3125, 0.375, 0.09375, 0.375, 0.125, 0.375, 0.125, 0.375, 0.09375, 0.0, 0.0, 0.0, 0.0, 0.0, 0.0, 0.0, 0.0, 0.0, 0.0, 0.0, 0.0, 0.0, 0.0, 0.0, 0.0, 0.125, 0.6875, 0.1875, 0.6875, 0.1875, 0.75, 0.125, 0.75, 0.1875, 0.6875, 0.25, 0.6875, 0.25, 0.75, 0.1875, 0.75, 0.1875, 0.5, 0.25, 0.5, 0.25, 0.5625, 0.1875, 0.5625, 0.1875, 0.5938, 0.25, 0.5938, 0.25, 0.625, 0.1875, 0.625, 0.1875, 0.6562, 0.25, 0.6562, 0.25, 0.6875, 0.1875, 0.6875, 0.125, 0.5, 0.1875, 0.5, 0.1875, 0.5625, 0.125, 0.5625, 0.125, 0.5938, 0.1875, 0.5938, 0.1875, 0.625, 0.125, 0.625, 0.125, 0.6562, 0.1875, 0.6562, 0.1875, 0.6875, 0.125, 0.6875, 0.0, 0.0, 0.0, 0.0, 0.0, 0.0, 0.0, 0.0, 0.375, 0.3125, 0.375, 0.375, 0.375, 0.375, 0.375, 0.3125, 0.375, 0.09375, 0.375, 0.125, 0.375, 0.125, 0.375, 0.09375, 0.0, 0.0, 0.0, 0.0, 0.0, 0.0, 0.0, 0.0, 0.6169, 0.1875, 0.6033, 0.1875, 0.6033, 0.1875, 0.6169, 0.1875, 0.5897, 0.0625, 0.6033, 0.0625, 0.6033, 0.0625, 0.5897, 0.0625, 0.5897, 0.09375, 0.6033, 0.09375, 0.6033, 0.125, 0.5897, 0.125, 0.5897, 0.1562, 0.6033, 0.1562, 0.6033, 0.1875, 0.5897, 0.1875, 0.5897, 0.1875, 0.6033, 0.1875, 0.6033, 0.25, 0.5897, 0.25, 0.6033, 0.9375, 0.6033, 1.0, 0.5897, 1.0, 0.5897, 0.25, 0.6033, 0.25, 0.5897, 0.3125, 0.5897, 0.0, 0.6033, 0.0, 0.6033, 0.0625, 0.5897, 0.0625, 0.5625, 0.0, 0.5761, 0.0, 0.5761, 0.0625, 0.5625, 0.0625, 0.5625, 0.3125, 0.5761, 0.375, 0.5625, 0.375, 0.5625, 0.25, 0.5761, 0.25, 0.5761, 0.3125, 0.5625, 0.9375, 0.5761, 0.9375, 0.5761, 1.0, 0.5625, 1.0, 0.5625, 0.1875, 0.5761, 0.1875, 0.5761, 0.25, 0.5625, 0.25, 0.5625, 0.1562, 0.5761, 0.1562, 0.5761, 0.1875, 0.5625, 0.1875, 0.5625, 0.09375, 0.5761, 0.09375, 0.5761, 0.125, 0.5625, 0.125, 0.5625, 0.0625, 0.5761, 0.0625, 0.5761, 0.0625, 0.5625, 0.0625, 0.5897, 0.1875, 0.5761, 0.1875, 0.5761, 0.1875, 0.5897, 0.1875, 0.5897, 0.1875, 0.5761, 0.1875, 0.5761, 0.1875, 0.5897, 0.1875, 0.5897, 0.1875, 0.5761, 0.1875, 0.5761, 0.1875, 0.5897, 0.1875, 0.5625, 0.0625, 0.5761, 0.0625, 0.5761, 0.0625, 0.5625, 0.0625, 0.5625, 0.0625, 0.5761, 0.0625, 0.5761, 0.0625, 0.5625, 0.0625, 0.5897, 0.0625, 0.6033, 0.0625, 0.6033, 0.0625, 0.5897, 0.0625, 0.5897, 0.0625, 0.6033, 0.0625, 0.6033, 0.0625, 0.5897, 0.0625, 0.6169, 0.1875, 0.6033, 0.1875, 0.6033, 0.1875, 0.6169, 0.1875, 0.6169, 0.1875, 0.6033, 0.1875, 0.6033, 0.1875, 0.6169, 0.1875, 0.6033, 0.1875, 0.5897, 0.1875, 0.5897, 0.1875, 0.6033, 0.1875, 0.6033, 0.1875, 0.5897, 0.1875, 0.5897, 0.1875, 0.6033, 0.1875, 0.5761, 0.0625, 0.5897, 0.0625, 0.5897, 0.0625, 0.5761, 0.0625, 0.5761, 0.0625, 0.5897, 0.0625, 0.5897, 0.0625, 0.5761, 0.0625, 0.6169, 0.1562, 0.6169, 0.1875, 0.6169, 0.1875, 0.6169, 0.1562, 0.6169, 0.1562, 0.6169, 0.1875, 0.6169, 0.1875, 0.6169, 0.1562, 0.5625, 0.125, 0.5625, 0.125, 0.5625, 0.1562, 0.5625, 0.1562, 0.5625, 0.125, 0.5625, 0.125, 0.5625, 0.1562, 0.6033, 0.0625, 0.6169, 0.0625, 0.6169, 0.0625, 0.6033, 0.0625, 0.6033, 0.0625, 0.6169, 0.0625, 0.6169, 0.0625, 0.6033, 0.0625, 0.6169, 0.09375, 0.6169, 0.125, 0.6169, 0.125, 0.6169, 0.09375, 0.6169, 0.09375, 0.6169, 0.125, 0.6169, 0.125, 0.6169, 0.09375, 0.5625, 0.09375, 0.5625, 0.0625, 0.5625, 0.0625, 0.5625, 0.09375, 0.5625, 0.09375, 0.5625, 0.0625, 0.5625, 0.0625, 0.5625, 0.09375, 0.5761, 0.1875, 0.5625, 0.1875, 0.5625, 0.1875, 0.5761, 0.1875, 0.5761, 0.1875, 0.5625, 0.1875, 0.5625, 0.1875, 0.5761, 0.1875, 0.5625, 0.125, 0.5625, 0.09375, 0.5625, 0.09375, 0.5625, 0.125, 0.5625, 0.09375, 0.5625, 0.09375, 0.5625, 0.125, 0.6169, 0.0625, 0.6169, 0.09375, 0.6169, 0.09375, 0.6169, 0.0625, 0.6169, 0.0625, 0.6169, 0.09375, 0.6169, 0.09375, 0.6169, 0.0625, 0.5625, 0.0625, 0.5761, 0.0625, 0.5761, 0.09375, 0.5625, 0.09375, 0.5897, 0.0625, 0.6033, 0.0625, 0.6033, 0.09375, 0.5897, 0.09375, 0.375, 0.0625, 0.375, 0.09375, 0.375, 0.09375, 0.375, 0.0625, 0.0, 0.0, 0.0, 0.0, 0.0, 0.0, 0.0, 0.0, 0.125, 0.625, 0.1875, 0.625, 0.1875, 0.6562, 0.125, 0.6562, 0.1875, 0.625, 0.25, 0.625, 0.25, 0.6562, 0.1875, 0.6562, 0.375, 0.0625, 0.375, 0.09375, 0.375, 0.09375, 0.375, 0.0625, 0.375, 0.0625, 0.375, 0.09375, 0.375, 0.09375, 0.375, 0.0625, 0.0, 0.0, 0.0, 0.0, 0.0, 0.0, 0.0, 0.0, 0.375, 0.0625, 0.375, 0.09375, 0.375, 0.09375, 0.375, 0.0625, 0.0, 0.0, 0.0, 0.0, 0.0, 0.0, 0.0, 0.0, 0.0, 0.0, 0.0, 0.0, 0.0, 0.0, 0.0, 0.0, 0.5761, 0.0625, 0.5897, 0.0625, 0.5897, 0.09375, 0.5761, 0.09375, 0.5, 0.0625, 0.5598, 0.09375, 0.5, 0.09375, 0.6169, 0.0625, 0.6169, 0.09375, 0.6169, 0.09375, 0.6169, 0.0625, 0.6033, 0.0625, 0.6169, 0.0625, 0.6169, 0.09375, 0.6033, 0.09375, 0.5625, 0.125, 0.5625, 0.09375, 0.5625, 0.09375, 0.5625, 0.125, 0.8125, 0.625, 0.875, 0.625, 0.875, 0.6562, 0.8125, 0.6562, 0.75, 0.625, 0.8125, 0.625, 0.8125, 0.6562, 0.75, 0.6562, 0.6169, 0.0625, 0.625, 0.09375, 0.6169, 0.09375, 0.375, 0.0625, 0.4375, 0.0625, 0.4375, 0.09375, 0.375, 0.09375, 0.4375, 0.0625, 0.5, 0.0625, 0.5, 0.09375, 0.4375, 0.09375, 0.5598, 0.0625, 0.5625, 0.0625, 0.5625, 0.09375, 0.0, 0.0, 0.0, 0.0, 0.0, 0.0, 0.0, 0.0, 0.375, 0.0625, 0.375, 0.09375, 0.375, 0.09375, 0.375, 0.0625, 0.625, 0.125, 0.625, 0.09375, 0.625, 0.09375, 0.625, 0.125, 0.5625, 0.1875, 0.5625, 0.1562, 0.5625, 0.1562, 0.5625, 0.1875, 0.5625, 0.1875, 0.5625, 0.1562, 0.5625, 0.1562, 0.5625, 0.1875, 0.6169, 0.125, 0.6169, 0.1562, 0.6169, 0.1562, 0.6169, 0.125, 0.6169, 0.125, 0.6169, 0.1562, 0.6169, 0.1562, 0.6169, 0.125, 0.5625, 0.125, 0.5761, 0.125, 0.5761, 0.1562, 0.5625, 0.1562, 0.5897, 0.125, 0.6033, 0.125, 0.6033, 0.1562, 0.5897, 0.1562, 0.125, 0.5625, 0.1875, 0.5625, 0.1875, 0.5938, 0.125, 0.5938, 0.1875, 0.5625, 0.25, 0.5625, 0.25, 0.5938, 0.1875, 0.5938, 0.0, 0.0, 0.0, 0.0, 0.0, 0.0, 0.0, 0.0, 0.375, 0.125, 0.375, 0.1562, 0.375, 0.1562, 0.375, 0.125, 0.0, 0.0, 0.0, 0.0, 0.0, 0.0, 0.0, 0.0, 0.375, 0.125, 0.375, 0.1562, 0.375, 0.1562, 0.375, 0.125, 0.0, 0.0, 0.0, 0.0, 0.0, 0.0, 0.0, 0.0, 0.375, 0.125, 0.375, 0.1562, 0.375, 0.1562, 0.375, 0.125, 0.375, 0.1562, 0.375, 0.1562, 0.375, 0.125, 0.0, 0.0, 0.0, 0.0, 0.0, 0.0, 0.0, 0.0, 0.0, 0.0, 0.0, 0.0, 0.0, 0.0, 0.0, 0.0, 0.375, 0.125, 0.375, 0.1562, 0.375, 0.1562, 0.375, 0.125, 0.5761, 0.125, 0.5897, 0.125, 0.5897, 0.1562, 0.5761, 0.1562, 0.6169, 0.125, 0.6169, 0.1562, 0.6169, 0.1562, 0.6169, 0.125, 0.5625, 0.1875, 0.5625, 0.1562, 0.5625, 0.1562, 0.5625, 0.1875, 0.6033, 0.125, 0.6169, 0.125, 0.6169, 0.1562, 0.6033, 0.1562, 0.8125, 0.5625, 0.875, 0.5625, 0.875, 0.5938, 0.8125, 0.5938, 0.75, 0.5625, 0.8125, 0.5625, 0.8125, 0.5938, 0.75, 0.5938, 0.6169, 0.125, 0.625, 0.125, 0.625, 0.1562, 0.6169, 0.1562, 0.625, 0.1875, 0.625, 0.1562, 0.625, 0.1562, 0.625, 0.1875, 0.0, 0.0, 0.0, 0.0, 0.0, 0.0, 0.625, 0.1562, 0.625, 0.125, 0.625, 0.1562, 0.625, 0.125, 0.625, 0.09375, 0.625, 0.125, 0.625, 0.3125, 0.625, 0.25, 0.625, 0.25, 0.625, 0.3125, 0.625, 0.3125, 0.625, 0.3125, 0.625, 0.375, 0.625, 0.875, 0.625, 0.875, 0.625, 0.9375, 0.625, 1.0, 0.625, 0.9375, 0.625, 0.9375, 0.625, 1.0, 0.625, 0.9375, 0.625, 1.0, 0.625, 1.0, 0.625, 0.9375, 0.625, 0.0625, 0.625, 0.09375, 0.625, 0.0625, 0.625, 0.25, 0.625, 0.3125, 0.625, 0.3125, 0.625, 0.25, 0.0, 0.0, 0.0, 0.0, 0.0, 0.0, 0.625, 0.1562, 0.625, 0.1875, 0.625, 0.1562, 0.625, 0.3125, 0.625, 0.375, 0.625, 0.375, 0.625, 0.3125, 0.6169, 0.9375, 0.6169, 1.0, 0.625, 0.9375, 0.625, 0.09375, 0.625, 0.09375, 0.625, 0.0625, 0.625, 0.0625, 0.375, 0.9375, 0.375, 1.0, 0.4375, 1.0, 0.4375, 0.9375, 0.4375, 0.9375, 0.4375, 1.0, 0.5, 1.0, 0.5, 0.9375, 0.625, 0.875, 0.625, 0.875, 0.625, 0.9375, 0.625, 0.9375, 0.5598, 0.1875, 0.5598, 0.25, 0.5625, 0.1875, 0.4375, 0.25, 0.4375, 0.3125, 0.5, 0.3125, 0.5, 0.25, 0.4375, 0.3125, 0.4375, 0.375, 0.5, 0.375, 0.5, 0.3125, 0.375, 0.25, 0.375, 0.3125, 0.4375, 0.3125, 0.4375, 0.25, 0.375, 0.3125, 0.375, 0.375, 0.4375, 0.375, 0.4375, 0.3125, 0.4375, 0.875, 0.4375, 0.9375, 0.5, 0.9375, 0.5, 0.875, 0.375, 0.875, 0.375, 0.9375, 0.4375, 0.9375, 0.4375, 0.875, 0.625, 1.0, 0.625, 1.0, 0.625, 0.9375, 0.625, 0.9375, 0.625, 0.375, 0.625, 0.375, 0.625, 0.3125, 0.625, 0.3125, 0.375, 0.25, 0.375, 0.25, 0.375, 0.3125, 0.375, 0.3125, 0.375, 0.9375, 0.375, 0.9375, 0.375, 1.0, 0.375, 1.0, 0.6169, 0.875, 0.6169, 0.9375, 0.625, 0.9375, 0.625, 0.25, 0.6169, 0.3125, 0.625, 0.3125, 0.6169, 0.3125, 0.6169, 0.375, 0.625, 0.375, 0.375, 0.25, 0.375, 0.1875, 0.375, 0.25, 0.0, 0.0, 0.0, 0.0, 0.0, 0.0, 0.0, 0.0, 0.375, 0.125, 0.375, 0.09375, 0.375, 0.125, 0.0, 0.0, 0.0, 0.0, 0.0, 0.0, 0.0, 0.0, 0.0, 0.0, 0.0, 0.0, 0.0, 0.0, 0.0, 0.0, 0.375, 0.875, 0.375, 0.875, 0.375, 0.9375, 0.375, 0.9375, 0.625, 0.9375, 0.625, 0.9375, 0.625, 0.875, 0.625, 0.875, 0.625, 0.3125, 0.625, 0.3125, 0.625, 0.25, 0.625, 0.25, 0.5625, 0.0, 0.5598, 0.0625, 0.5625, 0.0625, 0.5598, 0.1562, 0.5625, 0.1875, 0.5625, 0.1562, 0.4375, 0.1562, 0.4375, 0.1875, 0.5, 0.1875, 0.5, 0.1562, 0.375, 0.1562, 0.375, 0.1875, 0.4375, 0.1875, 0.4375, 0.1562, 0.625, 0.1562, 0.625, 0.1562, 0.625, 0.125, 0.625, 0.125, 0.6169, 0.09375, 0.6169, 0.125, 0.625, 0.125, 0.625, 0.09375, 0.6169, 0.1562, 0.6169, 0.1875, 0.625, 0.1875, 0.75, 0.5938, 0.75, 0.625, 0.8125, 0.625, 0.8125, 0.5938, 0.75, 0.6562, 0.75, 0.6875, 0.8125, 0.6875, 0.8125, 0.6562, 0.8125, 0.5938, 0.8125, 0.625, 0.875, 0.625, 0.875, 0.5938, 0.8125, 0.6562, 0.8125, 0.6875, 0.875, 0.6875, 0.875, 0.6562, 0.5761, 0.1875, 0.5761, 0.1875, 0.5625, 0.1875, 0.5625, 0.1875, 0.5625, 0.09375, 0.5625, 0.09375, 0.5625, 0.0625, 0.5625, 0.0625, 0.6033, 0.0, 0.6033, 0.0625, 0.6169, 0.0625, 0.6169, 0.0, 0.6033, 0.3125, 0.6169, 0.375, 0.6169, 0.3125, 0.6033, 0.25, 0.6033, 0.3125, 0.6169, 0.3125, 0.6169, 0.25, 0.6033, 0.875, 0.6169, 0.9375, 0.6169, 0.875, 0.6033, 0.1875, 0.6033, 0.25, 0.6169, 0.25, 0.6169, 0.1875, 0.6033, 0.1562, 0.6033, 0.1875, 0.6169, 0.1875, 0.6169, 0.1562, 0.6033, 0.09375, 0.6033, 0.125, 0.6169, 0.125, 0.6169, 0.09375, 0.6169, 0.09375, 0.6169, 0.09375, 0.6169, 0.125, 0.6169, 0.125, 0.6033, 0.0625, 0.6033, 0.0625, 0.6169, 0.0625, 0.6169, 0.0625, 0.5625, 0.1562, 0.5625, 0.1562, 0.5625, 0.125, 0.5625, 0.125, 0.6169, 0.1562, 0.6169, 0.1562, 0.6169, 0.1875, 0.6169, 0.1875, 0.5, 0.1562, 0.5, 0.1875, 0.5598, 0.1875, 0.5, 0.0, 0.5598, 0.0625, 0.5598, 0.0, 0.5, 0.875, 0.5, 0.9375, 0.5598, 0.9375, 0.5598, 0.875, 0.5, 0.3125, 0.5, 0.375, 0.5598, 0.375, 0.5598, 0.3125, 0.5, 0.25, 0.5, 0.3125, 0.5598, 0.3125, 0.5, 0.1875, 0.5598, 0.25, 0.5598, 0.1875, 0.5, 0.9375, 0.5, 1.0, 0.5598, 1.0, 0.5761, 0.0625, 0.5761, 0.0625, 0.5897, 0.0625, 0.5897, 0.0625, 0.5761, 0.09375, 0.5761, 0.125, 0.5897, 0.125, 0.5897, 0.09375, 0.5761, 0.1562, 0.5761, 0.1875, 0.5897, 0.1875, 0.5897, 0.1562, 0.5761, 0.1875, 0.5761, 0.25, 0.5897, 0.25, 0.5897, 0.1875, 0.5897, 0.9375, 0.5761, 1.0, 0.5897, 1.0, 0.5761, 0.25, 0.5761, 0.3125, 0.5897, 0.25, 0.5761, 0.0, 0.5761, 0.0625, 0.5897, 0.0625, 0.5897, 0.0, 0.6033, 0.1875, 0.6033, 0.1875, 0.5897, 0.1875, 0.5897, 0.1875, 0.375, 0.3125, 0.375, 0.3125, 0.375, 0.375, 0.375, 0.375, 0.0, 0.0, 0.0, 0.0, 0.0, 0.0, 0.0, 0.0, 0.375, 0.1562, 0.375, 0.1562, 0.375, 0.1875, 0.375, 0.1875, 0.375, 0.25, 0.375, 0.25, 0.375, 0.3125, 0.375, 0.3125, 0.375, 0.875, 0.375, 0.875, 0.375, 0.9375, 0.375, 0.9375, 0.0, 0.0, 0.0, 0.0, 0.0, 0.0, 0.0, 0.0, 0.375, 0.1875, 0.375, 0.1875, 0.375, 0.25, 0.375, 0.25, 0.375, 0.0, 0.375, 0.0, 0.375, 0.0625, 0.375, 0.0625, 0.0, 0.0, 0.0, 0.0, 0.0, 0.0, 0.0, 0.0, 0.375, 0.1562, 0.375, 0.1562, 0.375, 0.1875, 0.375, 0.1875, 0.375, 0.0625, 0.375, 0.0, 0.375, 0.0625, 0.375, 0.3125, 0.375, 0.3125, 0.375, 0.375, 0.375, 0.375, 0.375, 0.3125, 0.375, 0.3125, 0.375, 0.375, 0.375, 0.375, 0.0, 0.0, 0.0, 0.0, 0.0, 0.0, 0.0, 0.0, 0.375, 0.1562, 0.375, 0.1562, 0.375, 0.1875, 0.375, 0.1875, 0.375, 0.25, 0.375, 0.25, 0.375, 0.3125, 0.375, 0.3125, 0.375, 0.875, 0.375, 0.875, 0.375, 0.9375, 0.375, 0.9375, 0.0, 0.0, 0.0, 0.0, 0.0, 0.0, 0.0, 0.0, 0.375, 0.1875, 0.375, 0.1875, 0.375, 0.25, 0.375, 0.25, 0.375, 0.0, 0.375, 0.0, 0.375, 0.0625, 0.375, 0.0625, 0.375, 0.09375, 0.375, 0.09375, 0.375, 0.125, 0.375, 0.125, 0.0, 0.0, 0.0, 0.0, 0.0, 0.0, 0.0, 0.0, 0.0, 0.0, 0.0, 0.0, 0.0, 0.0, 0.0, 0.0, 0.375, 0.9375, 0.375, 0.9375, 0.375, 1.0, 0.375, 1.0, 0.0, 0.0, 0.0, 0.0, 0.0, 0.0, 0.0, 0.0, 0.375, 0.1562, 0.375, 0.1562, 0.375, 0.1875, 0.375, 0.1875, 0.375, 0.25, 0.375, 0.25, 0.375, 0.3125, 0.375, 0.3125, 0.375, 0.875, 0.375, 0.875, 0.375, 0.9375, 0.375, 0.9375, 0.0, 0.0, 0.0, 0.0, 0.0, 0.0, 0.0, 0.0, 0.375, 0.1875, 0.375, 0.1875, 0.375, 0.25, 0.375, 0.25, 0.375, 0.0, 0.375, 0.0, 0.375, 0.0625, 0.375, 0.0625, 0.375, 0.9375, 0.375, 0.9375, 0.375, 1.0, 0.375, 1.0, 0.375, 0.09375, 0.375, 0.09375, 0.375, 0.125, 0.375, 0.125, 0.0, 0.0, 0.0, 0.0, 0.0, 0.0, 0.0, 0.0, 0.0, 0.0, 0.0, 0.0, 0.0, 0.0, 0.0, 0.0, 0.375, 0.9375, 0.375, 0.9375, 0.375, 1.0, 0.375, 1.0, 0.375, 0.1562, 0.375, 0.1562, 0.375, 0.1875, 0.375, 0.1875, 0.375, 0.25, 0.375, 0.25, 0.375, 0.3125, 0.375, 0.3125, 0.375, 0.875, 0.375, 0.875, 0.375, 0.9375, 0.375, 0.9375, 0.0, 0.0, 0.0, 0.0, 0.0, 0.0, 0.0, 0.0, 0.375, 0.1875, 0.375, 0.1875, 0.375, 0.25, 0.375, 0.25, 0.375, 0.0, 0.375, 0.0, 0.375, 0.0625, 0.375, 0.0625, 0.375, 0.9375, 0.375, 0.9375, 0.375, 1.0, 0.375, 1.0, 0.0, 0.0, 0.0, 0.0, 0.0, 0.0, 0.0, 0.0, 0.375, 0.3125, 0.375, 0.3125, 0.375, 0.375, 0.375, 0.375, 0.375, 0.09375, 0.375, 0.09375, 0.375, 0.125, 0.375, 0.125, 0.0, 0.0, 0.0, 0.0, 0.0, 0.0, 0.0, 0.0, 0.0, 0.0, 0.0, 0.0, 0.0, 0.0, 0.0, 0.0, 0.125, 0.6875, 0.125, 0.75, 0.1875, 0.75, 0.1875, 0.6875, 0.1875, 0.6875, 0.1875, 0.75, 0.25, 0.75, 0.25, 0.6875, 0.1875, 0.5, 0.1875, 0.5625, 0.25, 0.5625, 0.25, 0.5, 0.1875, 0.5938, 0.1875, 0.625, 0.25, 0.625, 0.25, 0.5938, 0.1875, 0.6562, 0.1875, 0.6875, 0.25, 0.6875, 0.25, 0.6562, 0.125, 0.5, 0.125, 0.5625, 0.1875, 0.5625, 0.1875, 0.5, 0.125, 0.5938, 0.125, 0.625, 0.1875, 0.625, 0.1875, 0.5938, 0.125, 0.6562, 0.125, 0.6875, 0.1875, 0.6875, 0.1875, 0.6562, 0.0, 0.0, 0.0, 0.0, 0.0, 0.0, 0.0, 0.0, 0.375, 0.3125, 0.375, 0.3125, 0.375, 0.375, 0.375, 0.375, 0.375, 0.09375, 0.375, 0.09375, 0.375, 0.125, 0.375, 0.125, 0.0, 0.0, 0.0, 0.0, 0.0, 0.0, 0.0, 0.0, 0.6169, 0.1875, 0.6169, 0.1875, 0.6033, 0.1875, 0.6033, 0.1875, 0.5897, 0.0625, 0.5897, 0.0625, 0.6033, 0.0625, 0.6033, 0.0625, 0.5897, 0.09375, 0.5897, 0.125, 0.6033, 0.125, 0.6033, 0.09375, 0.5897, 0.1562, 0.5897, 0.1875, 0.6033, 0.1875, 0.6033, 0.1562, 0.5897, 0.1875, 0.5897, 0.25, 0.6033, 0.25, 0.6033, 0.1875, 0.6033, 0.9375, 0.5897, 1.0, 0.6033, 1.0, 0.5897, 0.25, 0.5897, 0.3125, 0.6033, 0.25, 0.5897, 0.0, 0.5897, 0.0625, 0.6033, 0.0625, 0.6033, 0.0, 0.5625, 0.0, 0.5625, 0.0625, 0.5761, 0.0625, 0.5761, 0.0, 0.5625, 0.3125, 0.5625, 0.375, 0.5761, 0.375, 0.5625, 0.25, 0.5761, 0.3125, 0.5761, 0.25, 0.5625, 0.9375, 0.5625, 1.0, 0.5761, 1.0, 0.5761, 0.9375, 0.5625, 0.1875, 0.5625, 0.25, 0.5761, 0.25, 0.5761, 0.1875, 0.5625, 0.1562, 0.5625, 0.1875, 0.5761, 0.1875, 0.5761, 0.1562, 0.5625, 0.09375, 0.5625, 0.125, 0.5761, 0.125, 0.5761, 0.09375, 0.5625, 0.0625, 0.5625, 0.0625, 0.5761, 0.0625, 0.5761, 0.0625, 0.5897, 0.1875, 0.5897, 0.1875, 0.5761, 0.1875, 0.5761, 0.1875, 0.5897, 0.1875, 0.5897, 0.1875, 0.5761, 0.1875, 0.5761, 0.1875, 0.5897, 0.1875, 0.5897, 0.1875, 0.5761, 0.1875, 0.5761, 0.1875, 0.5625, 0.0625, 0.5625, 0.0625, 0.5761, 0.0625, 0.5761, 0.0625, 0.5625, 0.0625, 0.5625, 0.0625, 0.5761, 0.0625, 0.5761, 0.0625, 0.5897, 0.0625, 0.5897, 0.0625, 0.6033, 0.0625, 0.6033, 0.0625, 0.5897, 0.0625, 0.5897, 0.0625, 0.6033, 0.0625, 0.6033, 0.0625, 0.6169, 0.1875, 0.6169, 0.1875, 0.6033, 0.1875, 0.6033, 0.1875, 0.6169, 0.1875, 0.6169, 0.1875, 0.6033, 0.1875, 0.6033, 0.1875, 0.6033, 0.1875, 0.6033, 0.1875, 0.5897, 0.1875, 0.5897, 0.1875, 0.6033, 0.1875, 0.6033, 0.1875, 0.5897, 0.1875, 0.5897, 0.1875, 0.5761, 0.0625, 0.5761, 0.0625, 0.5897, 0.0625, 0.5897, 0.0625, 0.5761, 0.0625, 0.5761, 0.0625, 0.5897, 0.0625, 0.5897, 0.0625, 0.6169, 0.1562, 0.6169, 0.1562, 0.6169, 0.1875, 0.6169, 0.1875, 0.6169, 0.1562, 0.6169, 0.1562, 0.6169, 0.1875, 0.6169, 0.1875, 0.5625, 0.125, 0.5625, 0.1562, 0.5625, 0.125, 0.5625, 0.1562, 0.5625, 0.1562, 0.5625, 0.125, 0.5625, 0.125, 0.6033, 0.0625, 0.6033, 0.0625, 0.6169, 0.0625, 0.6169, 0.0625, 0.6033, 0.0625, 0.6033, 0.0625, 0.6169, 0.0625, 0.6169, 0.0625, 0.6169, 0.09375, 0.6169, 0.09375, 0.6169, 0.125, 0.6169, 0.125, 0.6169, 0.09375, 0.6169, 0.09375, 0.6169, 0.125, 0.6169, 0.125, 0.5625, 0.09375, 0.5625, 0.09375, 0.5625, 0.0625, 0.5625, 0.0625, 0.5625, 0.09375, 0.5625, 0.09375, 0.5625, 0.0625, 0.5625, 0.0625, 0.5761, 0.1875, 0.5761, 0.1875, 0.5625, 0.1875, 0.5625, 0.1875, 0.5761, 0.1875, 0.5761, 0.1875, 0.5625, 0.1875, 0.5625, 0.1875, 0.5625, 0.125, 0.5625, 0.125, 0.5625, 0.09375, 0.5625, 0.09375, 0.5625, 0.09375, 0.5625, 0.125, 0.5625, 0.09375, 0.6169, 0.0625, 0.6169, 0.0625, 0.6169, 0.09375, 0.6169, 0.09375, 0.6169, 0.0625, 0.6169, 0.0625, 0.6169, 0.09375, 0.6169, 0.09375, 0.5625, 0.0625, 0.5625, 0.09375, 0.5761, 0.09375, 0.5761, 0.0625, 0.5897, 0.0625, 0.5897, 0.09375, 0.6033, 0.09375, 0.6033, 0.0625, 0.375, 0.0625, 0.375, 0.0625, 0.375, 0.09375, 0.375, 0.09375, 0.0, 0.0, 0.0, 0.0, 0.0, 0.0, 0.0, 0.0, 0.125, 0.625, 0.125, 0.6562, 0.1875, 0.6562, 0.1875, 0.625, 0.1875, 0.625, 0.1875, 0.6562, 0.25, 0.6562, 0.25, 0.625, 0.375, 0.0625, 0.375, 0.0625, 0.375, 0.09375, 0.375, 0.09375, 0.375, 0.0625, 0.375, 0.0625, 0.375, 0.09375, 0.375, 0.09375, 0.0, 0.0, 0.0, 0.0, 0.0, 0.0, 0.0, 0.0, 0.375, 0.0625, 0.375, 0.0625, 0.375, 0.09375, 0.375, 0.09375, 0.0, 0.0, 0.0, 0.0, 0.0, 0.0, 0.0, 0.0, 0.0, 0.0, 0.0, 0.0, 0.0, 0.0, 0.0, 0.0, 0.5761, 0.0625, 0.5761, 0.09375, 0.5897, 0.09375, 0.5897, 0.0625, 0.5, 0.0625, 0.5, 0.09375, 0.5598, 0.09375, 0.6169, 0.0625, 0.6169, 0.0625, 0.6169, 0.09375, 0.6169, 0.09375, 0.6033, 0.0625, 0.6033, 0.09375, 0.6169, 0.09375, 0.6169, 0.0625, 0.5625, 0.125, 0.5625, 0.125, 0.5625, 0.09375, 0.5625, 0.09375, 0.8125, 0.625, 0.8125, 0.6562, 0.875, 0.6562, 0.875, 0.625, 0.75, 0.625, 0.75, 0.6562, 0.8125, 0.6562, 0.8125, 0.625, 0.6169, 0.0625, 0.6169, 0.09375, 0.625, 0.09375, 0.375, 0.0625, 0.375, 0.09375, 0.4375, 0.09375, 0.4375, 0.0625, 0.4375, 0.0625, 0.4375, 0.09375, 0.5, 0.09375, 0.5, 0.0625, 0.5598, 0.0625, 0.5625, 0.09375, 0.5625, 0.0625, 0.0, 0.0, 0.0, 0.0, 0.0, 0.0, 0.0, 0.0, 0.375, 0.0625, 0.375, 0.0625, 0.375, 0.09375, 0.375, 0.09375, 0.625, 0.125, 0.625, 0.125, 0.625, 0.09375, 0.625, 0.09375, 0.5625, 0.1875, 0.5625, 0.1875, 0.5625, 0.1562, 0.5625, 0.1562, 0.5625, 0.1875, 0.5625, 0.1875, 0.5625, 0.1562, 0.5625, 0.1562, 0.6169, 0.125, 0.6169, 0.125, 0.6169, 0.1562, 0.6169, 0.1562, 0.6169, 0.125, 0.6169, 0.125, 0.6169, 0.1562, 0.6169, 0.1562, 0.5625, 0.125, 0.5625, 0.1562, 0.5761, 0.1562, 0.5761, 0.125, 0.5897, 0.125, 0.5897, 0.1562, 0.6033, 0.1562, 0.6033, 0.125, 0.125, 0.5625, 0.125, 0.5938, 0.1875, 0.5938, 0.1875, 0.5625, 0.1875, 0.5625, 0.1875, 0.5938, 0.25, 0.5938, 0.25, 0.5625, 0.0, 0.0, 0.0, 0.0, 0.0, 0.0, 0.0, 0.0, 0.375, 0.125, 0.375, 0.125, 0.375, 0.1562, 0.375, 0.1562, 0.0, 0.0, 0.0, 0.0, 0.0, 0.0, 0.0, 0.0, 0.375, 0.125, 0.375, 0.125, 0.375, 0.1562, 0.375, 0.1562, 0.0, 0.0, 0.0, 0.0, 0.0, 0.0, 0.0, 0.0, 0.375, 0.125, 0.375, 0.125, 0.375, 0.1562, 0.375, 0.1562, 0.375, 0.1562, 0.375, 0.125, 0.375, 0.1562, 0.0, 0.0, 0.0, 0.0, 0.0, 0.0, 0.0, 0.0, 0.0, 0.0, 0.0, 0.0, 0.0, 0.0, 0.0, 0.0, 0.375, 0.125, 0.375, 0.125, 0.375, 0.1562, 0.375, 0.1562, 0.5761, 0.125, 0.5761, 0.1562, 0.5897, 0.1562, 0.5897, 0.125, 0.6169, 0.125, 0.6169, 0.125, 0.6169, 0.1562, 0.6169, 0.1562, 0.5625, 0.1875, 0.5625, 0.1875, 0.5625, 0.1562, 0.5625, 0.1562, 0.6033, 0.125, 0.6033, 0.1562, 0.6169, 0.1562, 0.6169, 0.125, 0.8125, 0.5625, 0.8125, 0.5938, 0.875, 0.5938, 0.875, 0.5625, 0.75, 0.5625, 0.75, 0.5938, 0.8125, 0.5938, 0.8125, 0.5625, 0.6169, 0.125, 0.6169, 0.1562, 0.625, 0.1562, 0.625, 0.125, 0.625, 0.1875, 0.625, 0.1875, 0.625, 0.1562, 0.625, 0.1562, 0.0, 0.0, 0.0, 0.0, 0.0, 0.0, 0.625, 0.1562, 0.625, 0.1562, 0.625, 0.125, 0.625, 0.125, 0.625, 0.125, 0.625, 0.09375, 0.625, 0.3125, 0.625, 0.3125, 0.625, 0.25, 0.625, 0.25, 0.625, 0.3125, 0.625, 0.375, 0.625, 0.3125, 0.625, 0.875, 0.625, 0.9375, 0.625, 0.875, 0.625, 1.0, 0.625, 1.0, 0.625, 0.9375, 0.625, 0.9375, 0.625, 0.9375, 0.625, 0.9375, 0.625, 1.0, 0.625, 1.0, 0.625, 0.0625, 0.625, 0.0625, 0.625, 0.09375, 0.625, 0.25, 0.625, 0.25, 0.625, 0.3125, 0.625, 0.3125, 0.0, 0.0, 0.0, 0.0, 0.0, 0.0, 0.625, 0.1562, 0.625, 0.1562, 0.625, 0.1875, 0.625, 0.3125, 0.625, 0.3125, 0.625, 0.375, 0.625, 0.375])
me_cube_001.update()

# ---- objects
ob_cube = bpy.data.objects.new('Cube', me_cube_001)

# ---- transforms, parenting, visibility, modifiers, constraints
ob_cube.location = (0.0, 0.0, 0.0)
ob_cube.scale = (0.5, 0.5, 1.911)

# ---- collection membership
col_collection.objects.link(ob_cube)

# ---- scene / render settings (as saved in the file)
scene.frame_start = 1; scene.frame_end = 250; scene.frame_set(1)
scene.render.engine = 'BLENDER_EEVEE_NEXT'
scene.cycles.sampling_pattern = 'TABULATED_SOBOL'
scene.view_settings.view_transform = 'Filmic'
bpy.context.view_layer.update()

# ---- added for rendering (the .blend has no active camera and no usable light): camera, sun
cam_auto = bpy.data.cameras.new('AutoCamera')
cam_auto.lens = 50.0
cam_auto.sensor_width = 36.0
cam_auto.clip_end = 1000.0
ob_auto_camera = bpy.data.objects.new('AutoCamera', cam_auto)
scene.collection.objects.link(ob_auto_camera)
ob_auto_camera.location = (9.30571, -11.1668, 11.7182)
ob_auto_camera.rotation_euler = (1.09748, -7.21219e-08, 0.694738)
scene.camera = ob_auto_camera
light_auto_sun = bpy.data.lights.new('AutoSun', 'SUN')
light_auto_sun.energy = 3.0
light_auto_sun.angle = 0.0523599
ob_auto_sun = bpy.data.objects.new('AutoSun', light_auto_sun)
scene.collection.objects.link(ob_auto_sun)
ob_auto_sun.rotation_euler = (0.872665, 0.174533, 0.523599)
bpy.context.view_layer.update()
